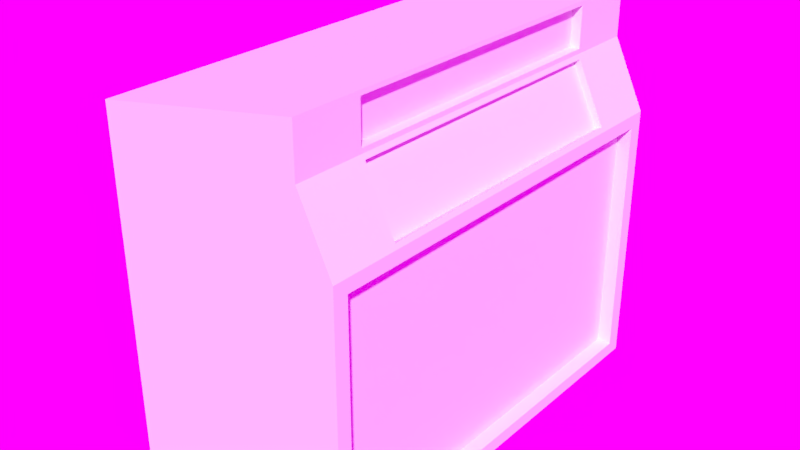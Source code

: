 # Source: guitar_amp.blend  (saved by Blender 2.79.0; exported with 4.5.12 LTS)
import bpy
from mathutils import Matrix  # noqa: F401  (used for matrix-valued properties, if any)

bpy.ops.wm.read_factory_settings(use_empty=True)
scene = bpy.context.scene
scene.name = 'Scene'

# ---- collections
col_collection_1 = bpy.data.collections.new('Collection 1'); scene.collection.children.link(col_collection_1)

# ---- images (referenced by path relative to the original .blend; pixels are not part of the script)
import os
ASSET_DIR = os.environ.get("B2B_ASSET_DIR", "")  # directory of the original .blend (textures are referenced by path, not embedded)
HERE = os.path.dirname(os.path.abspath(__file__))  # packed textures are extracted next to this script under _unpacked/

def load_image(name, relpath, width, height, colorspace="sRGB"):
    """Load a texture the original file referenced (path relative to the .blend, or extracted next to this script)."""
    p = next((c for c in (os.path.join(HERE, relpath), os.path.join(ASSET_DIR, relpath)) if relpath and os.path.exists(c)), "")
    if p:
        img = bpy.data.images.load(p, check_existing=True)
        img.name = name
    else:  # same state as the original file: an image datablock whose file is absent (Cycles renders it pink)
        img = bpy.data.images.new(name, width, height)
        img.source = "FILE"
        img.filepath = "//" + (relpath or name)
    img.colorspace_settings.name = colorspace
    return img
img_hdroutdoorresidentialroadcloudy003_jpg_hires_jpg = load_image('HdrOutdoorResidentialRoadCloudy003_JPG_HIRES.jpg', 'HdrOutdoorResidentialRoadCloudy003_JPG_HIRES.jpg', 1024, 1024, 'sRGB')

# ---- world
world_world = bpy.data.worlds.new('World'); scene.world = world_world
world_world.use_nodes = True; world_world.node_tree.nodes.clear()
_N = world_world.node_tree.nodes; _L = world_world.node_tree.links
n0 = _N.new('ShaderNodeOutputWorld'); n0.name = 'World Output'; n0.location = (300, 300)
n1 = _N.new('ShaderNodeBackground'); n1.name = 'Background'; n1.location = (10, 300)
n2 = _N.new('ShaderNodeTexEnvironment'); n2.name = 'Environment Texture'; n2.location = (-308, 327)
n2.width = 140
n2.image = img_hdroutdoorresidentialroadcloudy003_jpg_hires_jpg
_L.new(n1.outputs[0], n0.inputs[0])
_L.new(n2.outputs[0], n1.inputs[0])
n0.is_active_output = True
world_world.color = (0.05088, 0.05088, 0.05088)
world_world.use_sun_shadow = False
world_world.sun_shadow_jitter_overblur = 0.0
world_world.cycles.sampling_method = 'MANUAL'

# ---- meshes
me_cube_003 = bpy.data.meshes.new('Cube.003')
me_cube_003.from_pydata([(1.0, -1.0, 1.0), (1.0, 1.0, 1.0), (1.314, 0.9318, 0.328), (1.314, -0.9318, 0.328), (1.0, 0.7093, 1.0), (1.0, -0.7093, 1.0), (1.294, 0.6786, 0.419), (1.294, -0.6786, 0.419), (1.0, 1.0, 0.746), (1.0, -1.0, 0.746), (1.0, 0.6858, 0.7695), (1.0, -0.6858, 0.7695), (1.021, 0.6786, 0.7232), (1.0, 0.6858, 0.9765), (1.0, -0.6858, 0.9765), (1.021, -0.6786, 0.7232), (0.9068, 0.6858, 0.9765), (0.9068, -0.6858, 0.9765), (0.9068, 0.6858, 0.7695), (0.9068, -0.6858, 0.7695), (0.9999, 1.0, 0.3961), (0.9999, -1.0, 0.3961), (-1.0, -1.0, -1.0), (-1.0, -1.0, 0.8072), (-1.0, 1.0, -1.0), (-1.0, 1.0, 0.8072), (1.0, -1.0, -1.0), (1.0, -1.0, 1.0), (1.0, 1.0, -1.0), (1.0, 1.0, 1.0), (1.314, 0.9318, -0.9318), (1.314, -0.9318, -0.9318), (1.314, 0.7093, -0.9318), (1.314, -0.7093, -0.9318), (1.0, 1.0, -1.0), (1.0, -1.0, -1.0), (1.314, 0.7093, 0.328), (1.314, -0.7093, 0.328), (1.0, 0.7093, 0.746), (1.0, -0.7093, 0.746), (1.232, 0.6786, 0.4032), (1.232, -0.6786, 0.4032), (0.9591, 0.6786, 0.7073), (0.9591, -0.6786, 0.7073), (1.314, -0.7093, 0.3961), (1.314, -1.0, 0.3961), (1.314, 1.0, 0.3961), (1.314, 0.7093, 0.3961), (1.314, -0.7093, -1.0), (1.314, -1.0, -1.0), (1.314, 1.0, -1.0), (1.314, 0.7093, -1.0), (1.177, 0.7093, -0.9318), (1.177, 0.7093, 0.328), (1.177, -0.7093, 0.328), (1.177, -0.7093, -0.9318), (1.177, -0.9318, 0.328), (1.177, 0.9318, 0.328), (1.177, -0.9318, -0.9318), (1.177, 0.9318, -0.9318)], [], [(39, 5, 0, 9), (8, 1, 4, 38), (11, 10, 18, 19), (15, 7, 41, 43), (46, 8, 38, 47), (44, 39, 9, 45), (14, 13, 4, 5), (13, 10, 38, 4), (11, 14, 5, 39), (10, 11, 39, 38), (18, 16, 17, 19), (10, 13, 16, 18), (13, 14, 17, 16), (14, 11, 19, 17), (22, 23, 25, 24), (24, 25, 29, 28), (26, 27, 23, 22), (24, 28, 26, 22), (29, 25, 23, 27), (46, 20, 8), (45, 9, 21), (20, 46, 50, 34), (36, 37, 54, 53), (32, 30, 59, 52), (45, 21, 35, 49), (30, 2, 57, 59), (26, 28, 34, 50, 51, 48, 49, 35), (6, 7, 44, 47), (12, 6, 47, 38), (7, 15, 39, 44), (15, 12, 38, 39), (40, 42, 43, 41), (7, 6, 40, 41), (12, 15, 43, 42), (6, 12, 42, 40), (3, 37, 44, 45), (36, 2, 46, 47), (37, 36, 47, 44), (33, 31, 49, 48), (30, 32, 51, 50), (32, 33, 48, 51), (2, 30, 50, 46), (31, 3, 45, 49), (53, 54, 55, 52), (54, 56, 58, 55), (57, 53, 52, 59), (37, 3, 56, 54), (3, 31, 58, 56), (33, 32, 52, 55), (31, 33, 55, 58), (2, 36, 53, 57)])
me_cube_003.use_remesh_preserve_volume = False
me_cube_003.use_remesh_preserve_attributes = False
me_cube_003.use_mirror_vertex_groups = False
me_cube_003.update()

# ---- objects
ob_cube_002 = bpy.data.objects.new('Cube.002', me_cube_003)

# ---- transforms, parenting, visibility, modifiers, constraints
ob_cube_002.location = (-0.008595, 0.04851, 1.354)
ob_cube_002.scale = (0.692, 1.444, 1.293)
ob_cube_002.lineart.crease_threshold = 0.0

# ---- collection membership
col_collection_1.objects.link(ob_cube_002)

# ---- scene / render settings (as saved in the file)
scene.frame_start = 1; scene.frame_end = 140; scene.frame_set(140)
scene.render.engine = 'CYCLES'
scene.render.image_settings.compression = 0
scene.render.dither_intensity = 0.0
scene.cycles.use_denoising = False
scene.cycles.samples = 600
scene.cycles.sampling_pattern = 'TABULATED_SOBOL'
scene.cycles.use_adaptive_sampling = False
scene.cycles.use_light_tree = False
scene.cycles.blur_glossy = 0.0
scene.cycles.sample_clamp_indirect = 0.0
scene.view_settings.view_transform = 'Standard'
bpy.context.view_layer.update()

# ---- added for rendering (the .blend has no active camera and no usable light): camera, sun
cam_auto = bpy.data.cameras.new('AutoCamera')
cam_auto.lens = 50.0
cam_auto.sensor_width = 36.0
cam_auto.clip_end = 1000.0
ob_auto_camera = bpy.data.objects.new('AutoCamera', cam_auto)
scene.collection.objects.link(ob_auto_camera)
ob_auto_camera.location = (3.98064, -4.60807, 4.45807)
ob_auto_camera.rotation_euler = (1.09748, -7.21219e-08, 0.694738)
scene.camera = ob_auto_camera
light_auto_sun = bpy.data.lights.new('AutoSun', 'SUN')
light_auto_sun.energy = 3.0
light_auto_sun.angle = 0.0523599
ob_auto_sun = bpy.data.objects.new('AutoSun', light_auto_sun)
scene.collection.objects.link(ob_auto_sun)
ob_auto_sun.rotation_euler = (0.872665, 0.174533, 0.523599)
bpy.context.view_layer.update()
